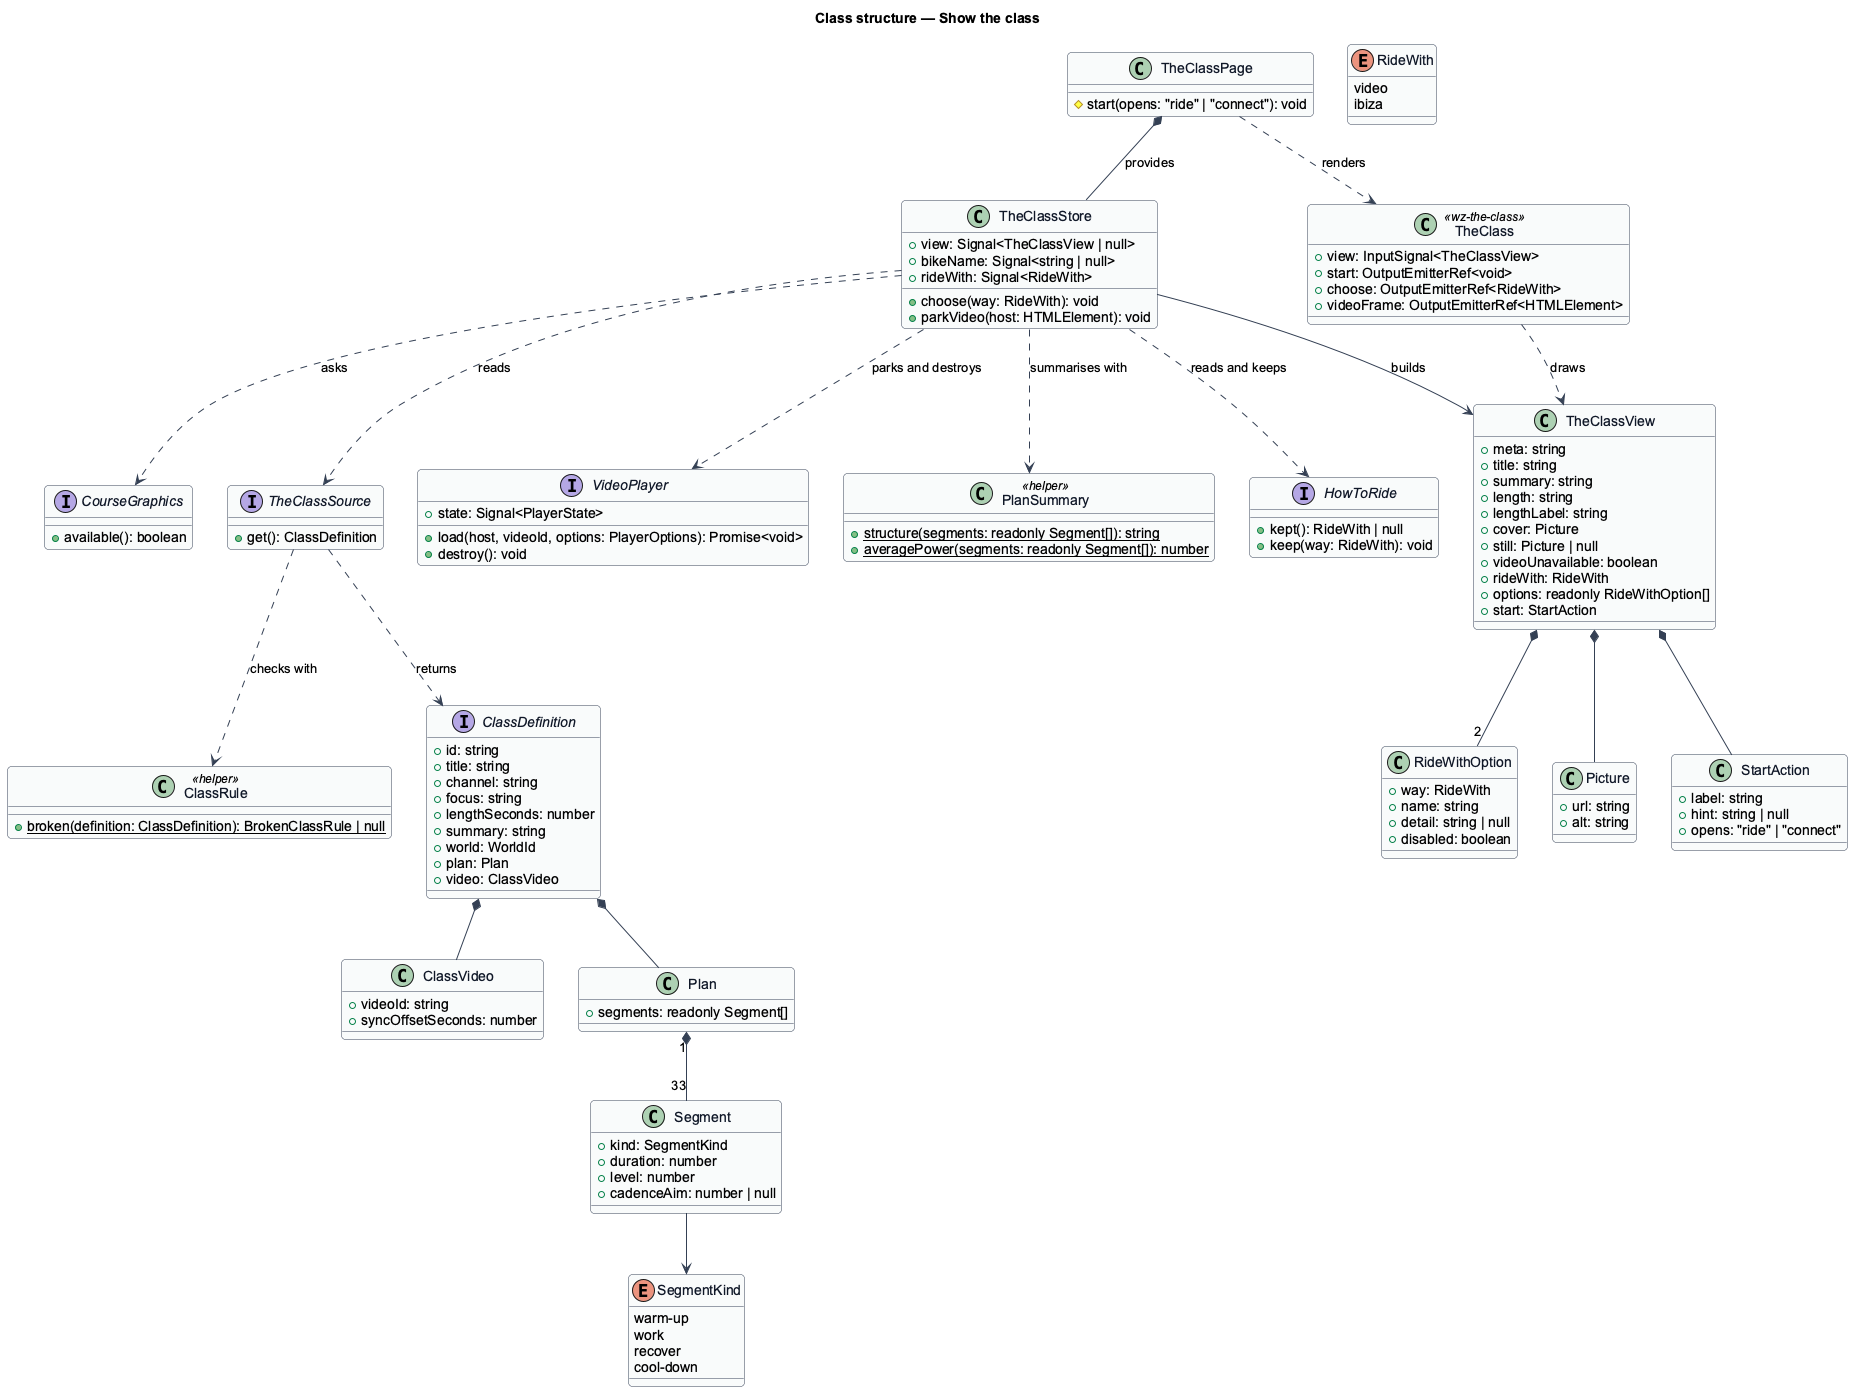

The diagram above was rendered by PlantUML. Its source (embedded in the PNG):
@startuml
' --- shared skin header ---
skinparam backgroundColor #FFFFFF
skinparam shadowing false
skinparam roundcorner 8
skinparam defaultFontName Arial
skinparam ArrowColor #344054
skinparam class {
  BorderColor #344054
  FontColor #101828
  BackgroundColor #F9FAFB
}
' --------------------------
title Class structure — Show the class

interface ClassDefinition {
  +id: string
  +title: string
  +channel: string
  +focus: string
  +lengthSeconds: number
  +summary: string
  +world: WorldId
  +plan: Plan
  +video: ClassVideo
}
class ClassVideo {
  +videoId: string
  +syncOffsetSeconds: number
}
class Plan {
  +segments: readonly Segment[]
}
class Segment {
  +kind: SegmentKind
  +duration: number
  +level: number
  +cadenceAim: number | null
}
enum SegmentKind {
  warm-up
  work
  recover
  cool-down
}
interface TheClassSource {
  +get(): ClassDefinition
}
class ClassRule <<helper>> {
  +{static} broken(definition: ClassDefinition): BrokenClassRule | null
}
class PlanSummary <<helper>> {
  +{static} structure(segments: readonly Segment[]): string
  +{static} averagePower(segments: readonly Segment[]): number
}
class TheClassStore {
  +view: Signal<TheClassView | null>
  +bikeName: Signal<string | null>
  +rideWith: Signal<RideWith>
  +choose(way: RideWith): void
  +parkVideo(host: HTMLElement): void
}
interface HowToRide {
  +kept(): RideWith | null
  +keep(way: RideWith): void
}
interface CourseGraphics {
  +available(): boolean
}
enum RideWith {
  video
  ibiza
}
class TheClassView {
  +meta: string
  +title: string
  +summary: string
  +length: string
  +lengthLabel: string
  +cover: Picture
  +still: Picture | null
  +videoUnavailable: boolean
  +rideWith: RideWith
  +options: readonly RideWithOption[]
  +start: StartAction
}
class RideWithOption {
  +way: RideWith
  +name: string
  +detail: string | null
  +disabled: boolean
}
class Picture {
  +url: string
  +alt: string
}
class StartAction {
  +label: string
  +hint: string | null
  +opens: "ride" | "connect"
}
class TheClass <<wz-the-class>> {
  +view: InputSignal<TheClassView>
  +start: OutputEmitterRef<void>
  +choose: OutputEmitterRef<RideWith>
  +videoFrame: OutputEmitterRef<HTMLElement>
}
class TheClassPage {
  #start(opens: "ride" | "connect"): void
}
interface VideoPlayer {
  +state: Signal<PlayerState>
  +load(host, videoId, options: PlayerOptions): Promise<void>
  +destroy(): void
}

TheClassSource ..> ClassDefinition : returns
TheClassSource ..> ClassRule : checks with
ClassDefinition *-- Plan
ClassDefinition *-- ClassVideo
Plan "1" *-- "33" Segment
Segment --> SegmentKind
TheClassStore ..> TheClassSource : reads
TheClassStore ..> PlanSummary : summarises with
TheClassStore --> TheClassView : builds
TheClassStore ..> VideoPlayer : parks and destroys
TheClassView *-- StartAction
TheClassView *-- "2" RideWithOption
TheClassView *-- Picture
TheClassStore ..> HowToRide : reads and keeps
TheClassStore ..> CourseGraphics : asks
TheClassPage *-- TheClassStore : provides
TheClassPage ..> TheClass : renders
TheClass ..> TheClassView : draws
@enduml